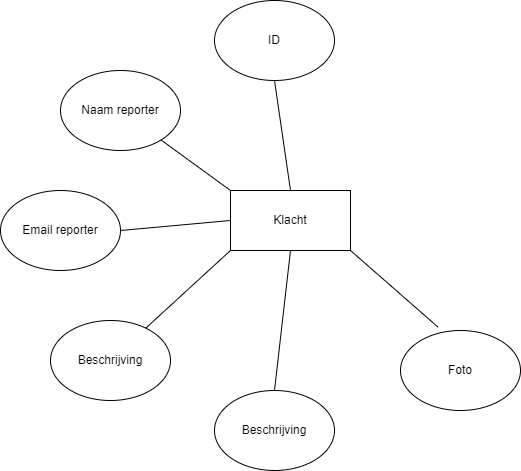

The diagram above was exported from draw.io. Its source (the exported page's mxGraphModel, read from the mxfile embedded in the PNG):
<mxGraphModel dx="1187" dy="647" grid="1" gridSize="10" guides="1" tooltips="1" connect="1" arrows="1" fold="1" page="1" pageScale="1" pageWidth="827" pageHeight="1169" background="#FFFFFF" math="0" shadow="0">
  <root>
    <mxCell id="0" />
    <mxCell id="1" parent="0" />
    <mxCell id="rRIx1ZXdMjgXRQNr5xFR-41" value="Klacht" style="rounded=0;whiteSpace=wrap;html=1;" vertex="1" parent="1">
      <mxGeometry x="370" y="360" width="120" height="60" as="geometry" />
    </mxCell>
    <mxCell id="rRIx1ZXdMjgXRQNr5xFR-42" value="ID" style="whiteSpace=wrap;html=1;shape=ellipse;perimeter=ellipsePerimeter;" vertex="1" parent="1">
      <mxGeometry x="354" y="170" width="120" height="80" as="geometry" />
    </mxCell>
    <mxCell id="rRIx1ZXdMjgXRQNr5xFR-43" value="Naam reporter" style="ellipse;whiteSpace=wrap;html=1;" vertex="1" parent="1">
      <mxGeometry x="200" y="240" width="120" height="80" as="geometry" />
    </mxCell>
    <mxCell id="rRIx1ZXdMjgXRQNr5xFR-44" value="Email reporter" style="ellipse;whiteSpace=wrap;html=1;" vertex="1" parent="1">
      <mxGeometry x="140" y="360" width="120" height="80" as="geometry" />
    </mxCell>
    <mxCell id="rRIx1ZXdMjgXRQNr5xFR-45" value="Beschrijving" style="ellipse;whiteSpace=wrap;html=1;" vertex="1" parent="1">
      <mxGeometry x="190" y="490" width="120" height="80" as="geometry" />
    </mxCell>
    <mxCell id="rRIx1ZXdMjgXRQNr5xFR-46" value="Beschrijving" style="ellipse;whiteSpace=wrap;html=1;" vertex="1" parent="1">
      <mxGeometry x="354" y="560" width="120" height="80" as="geometry" />
    </mxCell>
    <mxCell id="rRIx1ZXdMjgXRQNr5xFR-48" value="Foto" style="ellipse;whiteSpace=wrap;html=1;" vertex="1" parent="1">
      <mxGeometry x="540" y="500" width="120" height="80" as="geometry" />
    </mxCell>
    <mxCell id="rRIx1ZXdMjgXRQNr5xFR-56" value="" style="endArrow=none;html=1;rounded=0;entryX=0.5;entryY=0;entryDx=0;entryDy=0;exitX=0.5;exitY=1;exitDx=0;exitDy=0;" edge="1" parent="1" source="rRIx1ZXdMjgXRQNr5xFR-42" target="rRIx1ZXdMjgXRQNr5xFR-41">
      <mxGeometry width="50" height="50" relative="1" as="geometry">
        <mxPoint x="100" y="370" as="sourcePoint" />
        <mxPoint x="150" y="320" as="targetPoint" />
      </mxGeometry>
    </mxCell>
    <mxCell id="rRIx1ZXdMjgXRQNr5xFR-57" value="" style="endArrow=none;html=1;rounded=0;entryX=0;entryY=0;entryDx=0;entryDy=0;" edge="1" parent="1" source="rRIx1ZXdMjgXRQNr5xFR-43" target="rRIx1ZXdMjgXRQNr5xFR-41">
      <mxGeometry width="50" height="50" relative="1" as="geometry">
        <mxPoint x="320" y="430" as="sourcePoint" />
        <mxPoint x="370" y="380" as="targetPoint" />
      </mxGeometry>
    </mxCell>
    <mxCell id="rRIx1ZXdMjgXRQNr5xFR-58" value="" style="endArrow=none;html=1;rounded=0;entryX=0;entryY=0.5;entryDx=0;entryDy=0;exitX=1;exitY=0.5;exitDx=0;exitDy=0;" edge="1" parent="1" source="rRIx1ZXdMjgXRQNr5xFR-44" target="rRIx1ZXdMjgXRQNr5xFR-41">
      <mxGeometry width="50" height="50" relative="1" as="geometry">
        <mxPoint x="300" y="460" as="sourcePoint" />
        <mxPoint x="350" y="410" as="targetPoint" />
      </mxGeometry>
    </mxCell>
    <mxCell id="rRIx1ZXdMjgXRQNr5xFR-59" value="" style="endArrow=none;html=1;rounded=0;entryX=0;entryY=1;entryDx=0;entryDy=0;" edge="1" parent="1" source="rRIx1ZXdMjgXRQNr5xFR-45" target="rRIx1ZXdMjgXRQNr5xFR-41">
      <mxGeometry width="50" height="50" relative="1" as="geometry">
        <mxPoint x="300" y="490" as="sourcePoint" />
        <mxPoint x="350" y="440" as="targetPoint" />
      </mxGeometry>
    </mxCell>
    <mxCell id="rRIx1ZXdMjgXRQNr5xFR-60" value="" style="endArrow=none;html=1;rounded=0;entryX=0.5;entryY=1;entryDx=0;entryDy=0;exitX=0.5;exitY=0;exitDx=0;exitDy=0;" edge="1" parent="1" source="rRIx1ZXdMjgXRQNr5xFR-46" target="rRIx1ZXdMjgXRQNr5xFR-41">
      <mxGeometry width="50" height="50" relative="1" as="geometry">
        <mxPoint x="390" y="510" as="sourcePoint" />
        <mxPoint x="440" y="460" as="targetPoint" />
      </mxGeometry>
    </mxCell>
    <mxCell id="rRIx1ZXdMjgXRQNr5xFR-61" value="" style="endArrow=none;html=1;rounded=0;entryX=1;entryY=1;entryDx=0;entryDy=0;exitX=0.312;exitY=-0.043;exitDx=0;exitDy=0;exitPerimeter=0;" edge="1" parent="1" source="rRIx1ZXdMjgXRQNr5xFR-48" target="rRIx1ZXdMjgXRQNr5xFR-41">
      <mxGeometry width="50" height="50" relative="1" as="geometry">
        <mxPoint x="540" y="480" as="sourcePoint" />
        <mxPoint x="590" y="430" as="targetPoint" />
      </mxGeometry>
    </mxCell>
  </root>
</mxGraphModel>